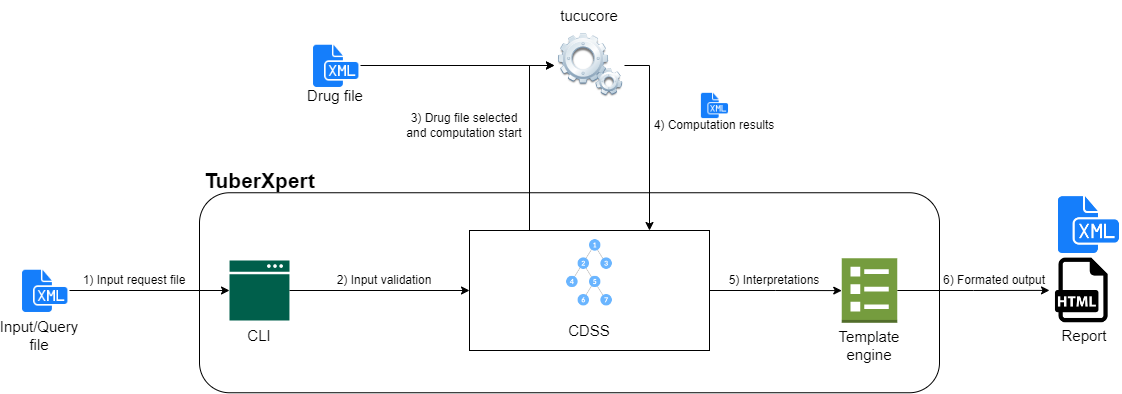

The diagram above was exported from draw.io. Its source (the exported page's mxGraphModel, read from the mxfile embedded in the PNG):
<mxGraphModel dx="1422" dy="726" grid="1" gridSize="10" guides="1" tooltips="1" connect="1" arrows="1" fold="1" page="1" pageScale="1" pageWidth="827" pageHeight="1169" math="0" shadow="0">
  <root>
    <mxCell id="0" />
    <mxCell id="1" parent="0" />
    <mxCell id="Lh4p0oNaQ1qQ8kbz5JYV-3" value="" style="shape=image;html=1;verticalAlign=top;verticalLabelPosition=bottom;labelBackgroundColor=#ffffff;imageAspect=0;aspect=fixed;image=https://cdn1.iconfinder.com/data/icons/hawcons/32/699748-icon-102-document-file-xml-128.png" parent="1" vertex="1">
      <mxGeometry x="70" y="375" width="50" height="50" as="geometry" />
    </mxCell>
    <mxCell id="Lh4p0oNaQ1qQ8kbz5JYV-4" value="" style="shape=image;html=1;verticalAlign=top;verticalLabelPosition=bottom;labelBackgroundColor=#ffffff;imageAspect=0;aspect=fixed;image=https://cdn2.iconfinder.com/data/icons/crystalproject/128x128/apps/kservices.png" parent="1" vertex="1">
      <mxGeometry x="604.99" y="140" width="70" height="70" as="geometry" />
    </mxCell>
    <mxCell id="Lh4p0oNaQ1qQ8kbz5JYV-6" value="" style="rounded=1;whiteSpace=wrap;html=1;" parent="1" vertex="1">
      <mxGeometry x="250" y="302.25" width="740" height="200" as="geometry" />
    </mxCell>
    <mxCell id="Lh4p0oNaQ1qQ8kbz5JYV-2" value="" style="sketch=0;pointerEvents=1;shadow=0;dashed=0;html=1;strokeColor=none;fillColor=#005F4B;labelPosition=center;verticalLabelPosition=bottom;verticalAlign=top;align=center;outlineConnect=0;shape=mxgraph.veeam2.interface_console;" parent="1" vertex="1">
      <mxGeometry x="280" y="370" width="60" height="60" as="geometry" />
    </mxCell>
    <mxCell id="29Lea-EKMiJO1pOLwERL-16" style="edgeStyle=orthogonalEdgeStyle;rounded=0;orthogonalLoop=1;jettySize=auto;html=1;exitX=1;exitY=0.5;exitDx=0;exitDy=0;exitPerimeter=0;" parent="1" source="Lh4p0oNaQ1qQ8kbz5JYV-5" target="Lh4p0oNaQ1qQ8kbz5JYV-36" edge="1">
      <mxGeometry relative="1" as="geometry" />
    </mxCell>
    <mxCell id="Lh4p0oNaQ1qQ8kbz5JYV-5" value="" style="outlineConnect=0;dashed=0;verticalLabelPosition=bottom;verticalAlign=top;align=center;html=1;shape=mxgraph.aws3.template;fillColor=#759C3E;gradientColor=none;" parent="1" vertex="1">
      <mxGeometry x="892.25" y="367.75" width="55.5" height="64.5" as="geometry" />
    </mxCell>
    <mxCell id="Lh4p0oNaQ1qQ8kbz5JYV-18" value="tucucore" style="text;html=1;strokeColor=none;fillColor=none;align=center;verticalAlign=middle;whiteSpace=wrap;rounded=0;fontSize=15;" parent="1" vertex="1">
      <mxGeometry x="609.99" y="110" width="60" height="30" as="geometry" />
    </mxCell>
    <mxCell id="Lh4p0oNaQ1qQ8kbz5JYV-19" value="TuberXpert" style="text;strokeColor=none;fillColor=none;html=1;fontSize=21;fontStyle=1;verticalAlign=middle;align=center;" parent="1" vertex="1">
      <mxGeometry x="260" y="270" width="100" height="40" as="geometry" />
    </mxCell>
    <mxCell id="Lh4p0oNaQ1qQ8kbz5JYV-21" value="CLI" style="text;html=1;strokeColor=none;fillColor=none;align=center;verticalAlign=middle;whiteSpace=wrap;rounded=0;fontSize=15;" parent="1" vertex="1">
      <mxGeometry x="280" y="430" width="60" height="30" as="geometry" />
    </mxCell>
    <mxCell id="Lh4p0oNaQ1qQ8kbz5JYV-23" value="Template engine" style="text;html=1;strokeColor=none;fillColor=none;align=center;verticalAlign=middle;whiteSpace=wrap;rounded=0;fontSize=15;" parent="1" vertex="1">
      <mxGeometry x="890" y="439.62" width="60" height="30" as="geometry" />
    </mxCell>
    <mxCell id="Lh4p0oNaQ1qQ8kbz5JYV-24" value="Input/Query file" style="text;html=1;strokeColor=none;fillColor=none;align=center;verticalAlign=middle;whiteSpace=wrap;rounded=0;fontSize=15;" parent="1" vertex="1">
      <mxGeometry x="60" y="430" width="60" height="30" as="geometry" />
    </mxCell>
    <mxCell id="Lh4p0oNaQ1qQ8kbz5JYV-26" style="edgeStyle=orthogonalEdgeStyle;rounded=0;orthogonalLoop=1;jettySize=auto;html=1;fontSize=15;" parent="1" source="Lh4p0oNaQ1qQ8kbz5JYV-3" target="Lh4p0oNaQ1qQ8kbz5JYV-2" edge="1">
      <mxGeometry relative="1" as="geometry" />
    </mxCell>
    <mxCell id="29Lea-EKMiJO1pOLwERL-18" style="edgeStyle=orthogonalEdgeStyle;rounded=0;orthogonalLoop=1;jettySize=auto;html=1;exitX=1;exitY=0.5;exitDx=0;exitDy=0;entryX=0;entryY=0.5;entryDx=0;entryDy=0;" parent="1" source="Lh4p0oNaQ1qQ8kbz5JYV-27" target="Lh4p0oNaQ1qQ8kbz5JYV-4" edge="1">
      <mxGeometry relative="1" as="geometry" />
    </mxCell>
    <mxCell id="Lh4p0oNaQ1qQ8kbz5JYV-27" value="" style="shape=image;html=1;verticalAlign=top;verticalLabelPosition=bottom;labelBackgroundColor=#ffffff;imageAspect=0;aspect=fixed;image=https://cdn1.iconfinder.com/data/icons/hawcons/32/699748-icon-102-document-file-xml-128.png" parent="1" vertex="1">
      <mxGeometry x="361" y="150" width="50" height="50" as="geometry" />
    </mxCell>
    <mxCell id="Lh4p0oNaQ1qQ8kbz5JYV-29" value="Drug file" style="text;html=1;strokeColor=none;fillColor=none;align=center;verticalAlign=middle;whiteSpace=wrap;rounded=0;fontSize=15;" parent="1" vertex="1">
      <mxGeometry x="356" y="190" width="60" height="30" as="geometry" />
    </mxCell>
    <mxCell id="Lh4p0oNaQ1qQ8kbz5JYV-36" value="" style="shape=image;html=1;verticalAlign=top;verticalLabelPosition=bottom;labelBackgroundColor=#ffffff;imageAspect=0;aspect=fixed;image=https://cdn-icons-png.flaticon.com/512/81/81970.png;fontSize=15;" parent="1" vertex="1">
      <mxGeometry x="1100" y="367.63" width="64.62" height="64.62" as="geometry" />
    </mxCell>
    <mxCell id="Lh4p0oNaQ1qQ8kbz5JYV-39" value="Report" style="text;html=1;strokeColor=none;fillColor=none;align=center;verticalAlign=middle;whiteSpace=wrap;rounded=0;fontSize=15;" parent="1" vertex="1">
      <mxGeometry x="1104.62" y="430" width="60" height="30" as="geometry" />
    </mxCell>
    <mxCell id="29Lea-EKMiJO1pOLwERL-2" value="1) Input request file" style="text;html=1;strokeColor=none;fillColor=none;align=center;verticalAlign=middle;whiteSpace=wrap;rounded=0;" parent="1" vertex="1">
      <mxGeometry x="120" y="375" width="130" height="30" as="geometry" />
    </mxCell>
    <mxCell id="29Lea-EKMiJO1pOLwERL-9" style="edgeStyle=orthogonalEdgeStyle;rounded=0;orthogonalLoop=1;jettySize=auto;html=1;exitX=0.25;exitY=0;exitDx=0;exitDy=0;entryX=0;entryY=0.5;entryDx=0;entryDy=0;" parent="1" source="29Lea-EKMiJO1pOLwERL-3" target="Lh4p0oNaQ1qQ8kbz5JYV-4" edge="1">
      <mxGeometry relative="1" as="geometry">
        <Array as="points">
          <mxPoint x="580" y="175" />
        </Array>
      </mxGeometry>
    </mxCell>
    <mxCell id="29Lea-EKMiJO1pOLwERL-14" style="edgeStyle=orthogonalEdgeStyle;rounded=0;orthogonalLoop=1;jettySize=auto;html=1;exitX=1;exitY=0.5;exitDx=0;exitDy=0;" parent="1" source="29Lea-EKMiJO1pOLwERL-3" target="Lh4p0oNaQ1qQ8kbz5JYV-5" edge="1">
      <mxGeometry relative="1" as="geometry" />
    </mxCell>
    <mxCell id="29Lea-EKMiJO1pOLwERL-3" value="" style="rounded=0;whiteSpace=wrap;html=1;" parent="1" vertex="1">
      <mxGeometry x="520" y="340" width="240" height="120" as="geometry" />
    </mxCell>
    <mxCell id="Lh4p0oNaQ1qQ8kbz5JYV-17" value="" style="shape=image;verticalLabelPosition=bottom;labelBackgroundColor=default;verticalAlign=top;aspect=fixed;imageAspect=0;image=https://cdn.programiz.com/sites/tutorial2program/files/full-binary-tree_0.png;" parent="1" vertex="1">
      <mxGeometry x="610.3" y="342.31" width="59.39" height="80" as="geometry" />
    </mxCell>
    <mxCell id="Lh4p0oNaQ1qQ8kbz5JYV-22" value="CDSS" style="text;html=1;strokeColor=none;fillColor=none;align=center;verticalAlign=middle;whiteSpace=wrap;rounded=0;fontSize=15;" parent="1" vertex="1">
      <mxGeometry x="610.3" y="425" width="60" height="30" as="geometry" />
    </mxCell>
    <mxCell id="29Lea-EKMiJO1pOLwERL-7" value="" style="endArrow=classic;html=1;rounded=0;entryX=0;entryY=0.5;entryDx=0;entryDy=0;" parent="1" source="Lh4p0oNaQ1qQ8kbz5JYV-2" target="29Lea-EKMiJO1pOLwERL-3" edge="1">
      <mxGeometry width="50" height="50" relative="1" as="geometry">
        <mxPoint x="700" y="410" as="sourcePoint" />
        <mxPoint x="750" y="360" as="targetPoint" />
      </mxGeometry>
    </mxCell>
    <mxCell id="29Lea-EKMiJO1pOLwERL-8" value="2) Input validation" style="text;html=1;strokeColor=none;fillColor=none;align=center;verticalAlign=middle;whiteSpace=wrap;rounded=0;" parent="1" vertex="1">
      <mxGeometry x="370" y="375" width="130" height="30" as="geometry" />
    </mxCell>
    <mxCell id="29Lea-EKMiJO1pOLwERL-11" style="edgeStyle=orthogonalEdgeStyle;rounded=0;orthogonalLoop=1;jettySize=auto;html=1;exitX=1;exitY=0.5;exitDx=0;exitDy=0;entryX=0.75;entryY=0;entryDx=0;entryDy=0;" parent="1" source="Lh4p0oNaQ1qQ8kbz5JYV-4" target="29Lea-EKMiJO1pOLwERL-3" edge="1">
      <mxGeometry relative="1" as="geometry" />
    </mxCell>
    <mxCell id="29Lea-EKMiJO1pOLwERL-12" value="3) Drug file selected and computation start" style="text;html=1;strokeColor=none;fillColor=none;align=center;verticalAlign=middle;whiteSpace=wrap;rounded=0;" parent="1" vertex="1">
      <mxGeometry x="450" y="220" width="130" height="30" as="geometry" />
    </mxCell>
    <mxCell id="29Lea-EKMiJO1pOLwERL-13" value="4) Computation results" style="text;html=1;strokeColor=none;fillColor=none;align=center;verticalAlign=middle;whiteSpace=wrap;rounded=0;" parent="1" vertex="1">
      <mxGeometry x="700" y="220" width="130" height="30" as="geometry" />
    </mxCell>
    <mxCell id="29Lea-EKMiJO1pOLwERL-15" value="5) Interpretations" style="text;html=1;strokeColor=none;fillColor=none;align=center;verticalAlign=middle;whiteSpace=wrap;rounded=0;" parent="1" vertex="1">
      <mxGeometry x="760" y="375" width="130" height="30" as="geometry" />
    </mxCell>
    <mxCell id="29Lea-EKMiJO1pOLwERL-17" value="6) Formated output" style="text;html=1;strokeColor=none;fillColor=none;align=center;verticalAlign=middle;whiteSpace=wrap;rounded=0;" parent="1" vertex="1">
      <mxGeometry x="980" y="375" width="130" height="30" as="geometry" />
    </mxCell>
    <mxCell id="_7EFaGcBGmLzK2BreSxF-1" value="" style="shape=image;html=1;verticalAlign=top;verticalLabelPosition=bottom;labelBackgroundColor=#ffffff;imageAspect=0;aspect=fixed;image=https://cdn1.iconfinder.com/data/icons/hawcons/32/699748-icon-102-document-file-xml-128.png" parent="1" vertex="1">
      <mxGeometry x="750" y="200" width="30" height="30" as="geometry" />
    </mxCell>
    <mxCell id="gXZJuXsleBr6PsWbrPGm-1" value="" style="shape=image;html=1;verticalAlign=top;verticalLabelPosition=bottom;labelBackgroundColor=#ffffff;imageAspect=0;aspect=fixed;image=https://cdn1.iconfinder.com/data/icons/hawcons/32/699748-icon-102-document-file-xml-128.png" vertex="1" parent="1">
      <mxGeometry x="1104.62" y="300" width="67.25" height="67.25" as="geometry" />
    </mxCell>
  </root>
</mxGraphModel>